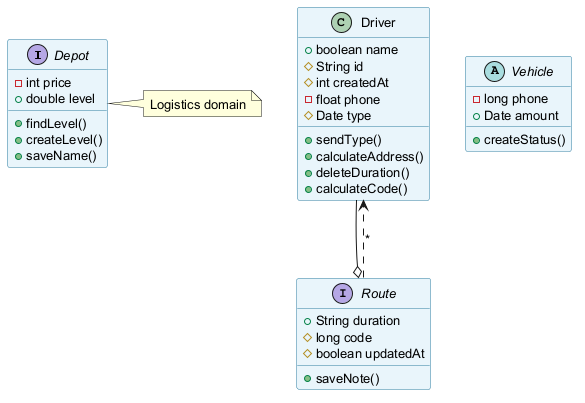

The diagram above was rendered by PlantUML. Its source (embedded in the PNG):
@startuml
skinparam backgroundColor #FFFFFF
skinparam classBackgroundColor #E8F4FA
skinparam classBorderColor #2C7DA0
skinparam defaultFontSize 13
interface Depot {
  -int price
  +double level
  +findLevel()
  +createLevel()
  +saveName()
}
class Driver {
  +boolean name
  #String id
  #int createdAt
  -float phone
  #Date type
  +sendType()
  +calculateAddress()
  +deleteDuration()
  +calculateCode()
}
abstract class Vehicle {
  -long phone
  +Date amount
  +createStatus()
}
interface Route {
  +String duration
  #long code
  #boolean updatedAt
  +saveNote()
}
Driver --o Route
Route ..> Driver : "*"
note right of Depot : Logistics domain
@enduml